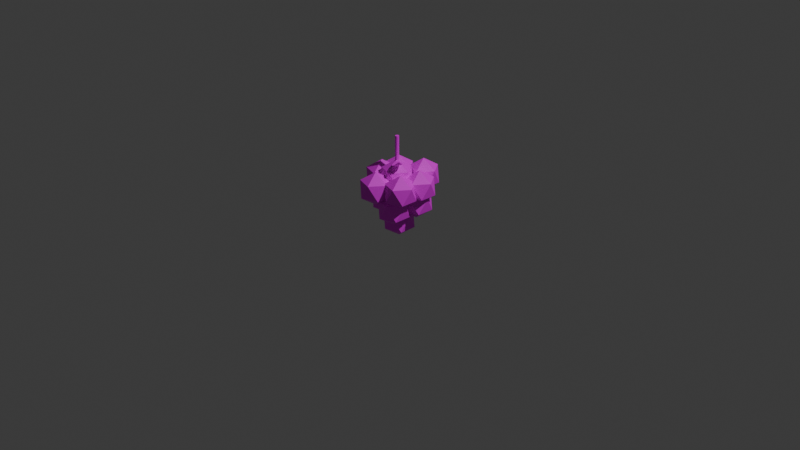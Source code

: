 # Source: Grapes.blend  (saved by Blender 5.0.119; exported with 4.5.12 LTS)
import bpy
from mathutils import Matrix  # noqa: F401  (used for matrix-valued properties, if any)

bpy.ops.wm.read_factory_settings(use_empty=True)
scene = bpy.context.scene
scene.name = 'Scene'

# ---- collections
col_collection = bpy.data.collections.new('Collection'); scene.collection.children.link(col_collection)

# ---- images (referenced by path relative to the original .blend; pixels are not part of the script)
import os
ASSET_DIR = os.environ.get("B2B_ASSET_DIR", "")  # directory of the original .blend (textures are referenced by path, not embedded)
HERE = os.path.dirname(os.path.abspath(__file__))  # packed textures are extracted next to this script under _unpacked/

def load_image(name, relpath, width, height, colorspace="sRGB"):
    """Load a texture the original file referenced (path relative to the .blend, or extracted next to this script)."""
    p = next((c for c in (os.path.join(HERE, relpath), os.path.join(ASSET_DIR, relpath)) if relpath and os.path.exists(c)), "")
    if p:
        img = bpy.data.images.load(p, check_existing=True)
        img.name = name
    else:  # same state as the original file: an image datablock whose file is absent (Cycles renders it pink)
        img = bpy.data.images.new(name, width, height)
        img.source = "FILE"
        img.filepath = "//" + (relpath or name)
    img.colorspace_settings.name = colorspace
    return img
img_stem_color = load_image('Stem_Color', '', 1024, 1024, 'sRGB')
img_fruit_color = load_image('Fruit_Color', '', 1024, 1024, 'sRGB')

# ---- materials (node trees are filled in below, after node groups)
mat_material_002 = bpy.data.materials.new('Material.002')
mat_material_003 = bpy.data.materials.new('Material.003')
mat_material_001 = bpy.data.materials.new('Material.001')

# ---- material node trees
mat_material_002.use_nodes = True; mat_material_002.node_tree.nodes.clear()
_N = mat_material_002.node_tree.nodes; _L = mat_material_002.node_tree.links
n0 = _N.new('ShaderNodeBsdfPrincipled'); n0.name = 'Principled BSDF'; n0.location = (-200, 100)
n1 = _N.new('ShaderNodeOutputMaterial'); n1.name = 'Material Output'; n1.location = (200, 100)
n2 = _N.new('ShaderNodeTexImage'); n2.name = 'Image Texture'; n2.location = (-616, 96)
n2.image = img_stem_color
_L.new(n0.outputs[0], n1.inputs[0])
_L.new(n2.outputs[0], n0.inputs[0])
n1.is_active_output = True
mat_material_003.use_nodes = True; mat_material_003.node_tree.nodes.clear()
_N = mat_material_003.node_tree.nodes; _L = mat_material_003.node_tree.links
n0 = _N.new('ShaderNodeBsdfPrincipled'); n0.name = 'Principled BSDF'; n0.location = (-200, 100)
n1 = _N.new('ShaderNodeOutputMaterial'); n1.name = 'Material Output'; n1.location = (200, 100)
n2 = _N.new('ShaderNodeTexImage'); n2.name = 'Image Texture'; n2.location = (-579, 94)
n2.image = img_fruit_color
_L.new(n0.outputs[0], n1.inputs[0])
_L.new(n2.outputs[0], n0.inputs[0])
n1.is_active_output = True
mat_material_001.use_nodes = True; mat_material_001.node_tree.nodes.clear()
_N = mat_material_001.node_tree.nodes; _L = mat_material_001.node_tree.links
n0 = _N.new('ShaderNodeBsdfPrincipled'); n0.name = 'Principled BSDF'; n0.location = (-200, 100)
n0.inputs[2].default_value = 0.6
n1 = _N.new('ShaderNodeOutputMaterial'); n1.name = 'Material Output'; n1.location = (200, 100)
n2 = _N.new('ShaderNodeTexImage'); n2.name = 'Image Texture'; n2.location = (-609, 112)
n2.image = img_fruit_color
_L.new(n0.outputs[0], n1.inputs[0])
_L.new(n2.outputs[0], n0.inputs[0])
n1.is_active_output = True

# ---- world
world_world = bpy.data.worlds.new('World'); scene.world = world_world
world_world.use_nodes = True; world_world.node_tree.nodes.clear()
_N = world_world.node_tree.nodes; _L = world_world.node_tree.links
n0 = _N.new('ShaderNodeOutputWorld'); n0.name = 'World Output'; n0.location = (200, 100)
n1 = _N.new('ShaderNodeBackground'); n1.name = 'Background'; n1.location = (-200, 100)
n1.inputs[0].default_value = (0.05088, 0.05088, 0.05088, 1.0)
_L.new(n1.outputs[0], n0.inputs[0])
n0.is_active_output = True
world_world.color = (0.05088, 0.05088, 0.05088)
world_world.sun_shadow_jitter_overblur = 0.0

# ---- cameras
cam_camera = bpy.data.cameras.new('Camera')
cam_camera.clip_end = 100.0
cam_camera.ortho_scale = 7.314

# ---- lights
light_light = bpy.data.lights.new('Light', 'POINT')
light_light.energy = 1000.0
light_light.shadow_soft_size = 0.1

# ---- meshes
me_cylinder = bpy.data.meshes.new('Cylinder')
me_cylinder.from_pydata([(0.0, 1.0, -1.0), (0.0, 1.0, 1.0), (0.1951, 0.9808, -1.0), (0.1951, 0.9808, 1.0), (0.4578, 0.8939, -1.0), (0.3827, 0.9239, 1.0), (0.5556, 0.8315, 1.0), (0.7071, 0.7071, -1.0), (0.7071, 0.7071, 1.0), (0.8773, 0.4889, -1.0), (0.8315, 0.5556, 1.0), (0.9239, 0.3827, 1.0), (0.9808, 0.1951, -1.0), (0.9808, 0.1951, 1.0), (1.001, -0.0809, -1.0), (1.0, 0.0, 1.0), (0.9808, -0.1951, 1.0), (0.8939, -0.4578, -1.0), (0.9239, -0.3827, 1.0), (0.8315, -0.5556, 1.0), (0.7071, -0.7071, -1.0), (0.7071, -0.7071, 1.0), (0.4889, -0.8773, -1.0), (0.5556, -0.8315, 1.0), (0.3827, -0.9239, 1.0), (0.1951, -0.9808, -1.0), (0.1951, -0.9808, 1.0), (0.0, -1.0, -1.0), (0.0, -1.0, 1.0), (-0.1951, -0.9808, -1.0), (-0.1951, -0.9808, 1.0), (-0.4578, -0.8939, -1.0), (-0.3827, -0.9239, 1.0), (-0.5556, -0.8315, 1.0), (-0.7071, -0.7071, -1.0), (-0.7071, -0.7071, 1.0), (-0.8773, -0.4889, -1.0), (-0.8315, -0.5556, 1.0), (-0.9239, -0.3827, 1.0), (-0.9808, -0.1951, -1.0), (-0.9808, -0.1951, 1.0), (-1.0, 0.0, -1.0), (-1.0, 0.0, 1.0), (-0.9808, 0.1951, -1.0), (-0.9808, 0.1951, 1.0), (-0.8939, 0.4578, -1.0), (-0.9239, 0.3827, 1.0), (-0.8315, 0.5556, 1.0), (-0.7071, 0.7071, -1.0), (-0.7071, 0.7071, 1.0), (-0.4889, 0.8773, -1.0), (-0.5556, 0.8315, 1.0), (-0.3827, 0.9239, 1.0), (-0.1951, 0.9808, -1.0), (-0.1951, 0.9808, 1.0)], [], [(2, 0, 1, 3), (4, 2, 3, 5), (7, 4, 6, 8), (5, 6, 4), (9, 7, 8, 10), (12, 9, 11, 13), (10, 11, 9), (14, 12, 13, 15), (17, 14, 16, 18), (15, 16, 14), (20, 17, 19, 21), (18, 19, 17), (22, 20, 21, 23), (25, 22, 24, 26), (23, 24, 22), (27, 25, 26, 28), (29, 27, 28, 30), (31, 29, 30, 32), (34, 31, 33, 35), (32, 33, 31), (36, 34, 35, 37), (39, 36, 38, 40), (37, 38, 36), (41, 39, 40, 42), (43, 41, 42, 44), (45, 43, 44, 46), (48, 45, 47, 49), (46, 47, 45), (50, 48, 49, 51), (51, 52, 50), (18, 16, 15, 13, 11, 10, 8, 6, 5, 3, 1, 54, 52, 51, 49, 47, 46, 44, 42, 40, 38, 37, 35, 33, 32, 30, 28, 26, 24, 23, 21, 19), (53, 50, 52, 54), (0, 53, 54, 1), (25, 27, 29, 31, 34, 36, 39, 41, 43, 45, 48, 50, 53, 0, 2, 4, 7, 9, 12, 14, 17, 20, 22)])
_uv = me_cylinder.uv_layers.new(name='UVMap')
_uv.uv.foreach_set('vector', [0.9688, 0.5, 1.0, 0.5, 1.0, 1.0, 0.9688, 1.0, 0.9247, 0.5, 0.9688, 0.5, 0.9688, 1.0, 0.9375, 1.0, 0.875, 0.5, 0.9247, 0.5, 0.9062, 1.0, 0.875, 1.0, 0.9375, 1.0, 0.9062, 1.0, 0.9247, 0.5, 0.8309, 0.5, 0.875, 0.5, 0.875, 1.0, 0.8438, 1.0, 0.7812, 0.5, 0.8309, 0.5, 0.8125, 1.0, 0.7812, 1.0, 0.8438, 1.0, 0.8125, 1.0, 0.8309, 0.5, 0.7372, 0.5, 0.7812, 0.5, 0.7812, 1.0, 0.75, 1.0, 0.6747, 0.5, 0.7372, 0.5, 0.7188, 1.0, 0.6875, 1.0, 0.75, 1.0, 0.7188, 1.0, 0.7372, 0.5, 0.625, 0.5, 0.6747, 0.5, 0.6562, 1.0, 0.625, 1.0, 0.6875, 1.0, 0.6562, 1.0, 0.6747, 0.5, 0.5809, 0.5, 0.625, 0.5, 0.625, 1.0, 0.5938, 1.0, 0.5312, 0.5, 0.5809, 0.5, 0.5625, 1.0, 0.5312, 1.0, 0.5938, 1.0, 0.5625, 1.0, 0.5809, 0.5, 0.5, 0.5, 0.5312, 0.5, 0.5312, 1.0, 0.5, 1.0, 0.4688, 0.5, 0.5, 0.5, 0.5, 1.0, 0.4688, 1.0, 0.4247, 0.5, 0.4688, 0.5, 0.4688, 1.0, 0.4375, 1.0, 0.375, 0.5, 0.4247, 0.5, 0.4062, 1.0, 0.375, 1.0, 0.4375, 1.0, 0.4062, 1.0, 0.4247, 0.5, 0.3309, 0.5, 0.375, 0.5, 0.375, 1.0, 0.3438, 1.0, 0.2812, 0.5, 0.3309, 0.5, 0.3125, 1.0, 0.2812, 1.0, 0.3438, 1.0, 0.3125, 1.0, 0.3309, 0.5, 0.25, 0.5, 0.2812, 0.5, 0.2812, 1.0, 0.25, 1.0, 0.2188, 0.5, 0.25, 0.5, 0.25, 1.0, 0.2188, 1.0, 0.1747, 0.5, 0.2188, 0.5, 0.2188, 1.0, 0.1875, 1.0, 0.125, 0.5, 0.1747, 0.5, 0.1562, 1.0, 0.125, 1.0, 0.1875, 1.0, 0.1562, 1.0, 0.1747, 0.5, 0.08093, 0.5, 0.125, 0.5, 0.125, 1.0, 0.09375, 1.0, 0.09375, 1.0, 0.0625, 1.0, 0.08093, 0.5, 0.4717, 0.1582, 0.4854, 0.2032, 0.49, 0.25, 0.4854, 0.2968, 0.4717, 0.3418, 0.4496, 0.3833, 0.4197, 0.4197, 0.3833, 0.4496, 0.3418, 0.4717, 0.2968, 0.4854, 0.25, 0.49, 0.2032, 0.4854, 0.1582, 0.4717, 0.1167, 0.4496, 0.08029, 0.4197, 0.05045, 0.3833, 0.02827, 0.3418, 0.01461, 0.2968, 0.01, 0.25, 0.01461, 0.2032, 0.02827, 0.1582, 0.05045, 0.1167, 0.08029, 0.08029, 0.1167, 0.05045, 0.1582, 0.02827, 0.2032, 0.01461, 0.25, 0.01, 0.2968, 0.01461, 0.3418, 0.02827, 0.3833, 0.05045, 0.4197, 0.08029, 0.4496, 0.1167, 0.03125, 0.5, 0.08093, 0.5, 0.0625, 1.0, 0.03125, 1.0, 0.0, 0.5, 0.03125, 0.5, 0.03125, 1.0, 0.0, 1.0, 0.7968, 0.01461, 0.75, 0.01, 0.7032, 0.01461, 0.6411, 0.03737, 0.5803, 0.08029, 0.5414, 0.1337, 0.5146, 0.2032, 0.51, 0.25, 0.5146, 0.2968, 0.5374, 0.3589, 0.5803, 0.4197, 0.6337, 0.4586, 0.7032, 0.4854, 0.75, 0.49, 0.7968, 0.4854, 0.8589, 0.4626, 0.9197, 0.4197, 0.9586, 0.3663, 0.9854, 0.2968, 0.9881, 0.2308, 0.9626, 0.1411, 0.9197, 0.08029, 0.8663, 0.04135])
me_cylinder.materials.append(mat_material_002)
me_cylinder.update()
me_plane = bpy.data.meshes.new('Plane')
me_plane.from_pydata([(-0.2469, -0.2916, -0.02645), (0.672, -0.373, 0.6502), (-1.0, 1.0, 0.0), (0.4062, 0.4402, 0.1128), (-0.7366, 0.08113, -0.1941), (0.1537, -0.4048, 0.2214), (0.6519, 0.09007, 0.2755), (-0.184, 0.7766, -0.04954), (-0.07314, 0.1001, -0.1156), (-0.936, 0.9413, -3.28), (0.2871, 0.05271, -2.346), (-1.403, -0.4965, -2.346), (-2.448, 0.9413, -2.346), (-1.403, 2.379, -2.346), (0.2871, 1.83, -2.346), (-0.4688, -0.4965, -0.8342), (-2.159, 0.05271, -0.8342), (-2.159, 1.83, -0.8342), (-0.4688, 2.379, -0.8342), (0.5759, 0.9413, -0.8342), (-0.936, 0.9413, 0.1002), (-0.8304, 1.124, -7.865), (0.3927, 0.2358, -6.931), (-1.298, -0.3134, -6.931), (-2.342, 1.124, -6.931), (-1.298, 2.562, -6.931), (0.3927, 2.013, -6.931), (-0.3632, -0.3134, -5.419), (-2.053, 0.2358, -5.419), (-2.053, 2.013, -5.419), (-0.3632, 2.562, -5.419), (0.6814, 1.124, -5.419), (-0.8304, 1.124, -4.485), (-2.167, 0.8517, -5.936), (-0.9436, -0.0369, -5.002), (-2.634, -0.5861, -5.002), (-3.679, 0.8517, -5.002), (-2.634, 2.29, -5.002), (-0.9436, 1.74, -5.002), (-1.7, -0.5861, -3.49), (-3.39, -0.0369, -3.49), (-3.39, 1.74, -3.49), (-1.7, 2.29, -3.49), (-0.6549, 0.8517, -3.49), (-2.167, 0.8517, -2.555), (-1.353, 2.867, -6.069), (-0.1298, 1.979, -5.135), (-1.82, 1.43, -5.135), (-2.865, 2.867, -5.135), (-1.82, 4.305, -5.135), (-0.1298, 3.756, -5.135), (-0.8857, 1.43, -3.623), (-2.576, 1.979, -3.623), (-2.576, 3.756, -3.623), (-0.8857, 4.305, -3.623), (0.1589, 2.867, -3.623), (-1.353, 2.867, -2.689), (0.6426, 2.002, -5.784), (1.866, 1.113, -4.849), (0.1755, 0.5641, -4.849), (-0.8692, 2.002, -4.849), (0.1755, 3.44, -4.849), (1.866, 2.89, -4.849), (1.11, 0.5641, -3.337), (-0.5804, 1.113, -3.337), (-0.5804, 2.89, -3.337), (1.11, 3.44, -3.337), (2.154, 2.002, -3.337), (0.6426, 2.002, -2.403), (-0.04026, -0.297, -6.044), (1.183, -1.186, -5.11), (-0.5074, -1.735, -5.11), (-1.552, -0.297, -5.11), (-0.5074, 1.141, -5.11), (1.183, 0.5916, -5.11), (0.4269, -1.735, -3.598), (-1.263, -1.186, -3.598), (-1.263, 0.5916, -3.598), (0.4269, 1.141, -3.598), (1.472, -0.297, -3.598), (-0.04026, -0.297, -2.664), (-1.445, -1.294, -4.098), (-0.2222, -2.182, -3.164), (-1.912, -2.732, -3.164), (-2.957, -1.294, -3.164), (-1.912, 0.1441, -3.164), (-0.2222, -0.4051, -3.164), (-0.9781, -2.732, -1.652), (-2.668, -2.182, -1.652), (-2.668, -0.4051, -1.652), (-0.9781, 0.1441, -1.652), (0.06656, -1.294, -1.652), (-1.445, -1.294, -0.7174), (0.9537, -0.3976, -3.998), (2.177, -1.286, -3.064), (0.4865, -1.835, -3.064), (-0.5582, -0.3976, -3.064), (0.4865, 1.04, -3.064), (2.177, 0.491, -3.064), (1.421, -1.835, -1.552), (-0.2694, -1.286, -1.552), (-0.2694, 0.491, -1.552), (1.421, 1.04, -1.552), (2.465, -0.3976, -1.552), (0.9537, -0.3976, -0.6174), (-0.117, 3.651, -3.699), (1.106, 2.763, -2.765), (-0.5842, 2.214, -2.765), (-1.629, 3.651, -2.765), (-0.5842, 5.089, -2.765), (1.106, 4.54, -2.765), (0.3502, 2.214, -1.253), (-1.34, 2.763, -1.253), (-1.34, 4.54, -1.253), (0.3502, 5.089, -1.253), (1.395, 3.651, -1.253), (-0.117, 3.651, -0.3187), (1.292, 1.742, -3.971), (2.515, 0.8532, -3.037), (0.8248, 0.304, -3.037), (-0.2199, 1.742, -3.037), (0.8248, 3.18, -3.037), (2.515, 2.63, -3.037), (1.759, 0.304, -1.525), (0.06887, 0.8532, -1.525), (0.06887, 2.63, -1.525), (1.759, 3.18, -1.525), (2.804, 1.742, -1.525), (1.292, 1.742, -0.5904), (-2.658, 2.792, -3.897), (-1.435, 1.904, -2.963), (-3.126, 1.354, -2.963), (-4.17, 2.792, -2.963), (-3.126, 4.23, -2.963), (-1.435, 3.681, -2.963), (-2.191, 1.354, -1.451), (-3.881, 1.904, -1.451), (-3.881, 3.681, -1.451), (-2.191, 4.23, -1.451), (-1.147, 2.792, -1.451), (-2.658, 2.792, -0.5168), (-2.999, 0.898, -3.915), (-1.776, 0.009358, -2.98), (-3.467, -0.5399, -2.98), (-4.511, 0.898, -2.98), (-3.467, 2.336, -2.98), (-1.776, 1.787, -2.98), (-2.532, -0.5399, -1.469), (-4.223, 0.009358, -1.469), (-4.223, 1.787, -1.469), (-2.532, 2.336, -1.469), (-1.488, 0.898, -1.469), (-2.999, 0.898, -0.5341)], [], [(8, 6, 3, 7), (4, 8, 7, 2), (0, 5, 8, 4), (5, 1, 6, 8), (9, 10, 11), (10, 9, 14), (9, 11, 12), (9, 12, 13), (9, 13, 14), (10, 14, 19), (11, 10, 15), (12, 11, 16), (13, 12, 17), (14, 13, 18), (10, 19, 15), (11, 15, 16), (12, 16, 17), (13, 17, 18), (14, 18, 19), (15, 19, 20), (16, 15, 20), (17, 16, 20), (18, 17, 20), (19, 18, 20), (21, 22, 23), (22, 21, 26), (21, 23, 24), (21, 24, 25), (21, 25, 26), (22, 26, 31), (23, 22, 27), (24, 23, 28), (25, 24, 29), (26, 25, 30), (22, 31, 27), (23, 27, 28), (24, 28, 29), (25, 29, 30), (26, 30, 31), (27, 31, 32), (28, 27, 32), (29, 28, 32), (30, 29, 32), (31, 30, 32), (33, 34, 35), (34, 33, 38), (33, 35, 36), (33, 36, 37), (33, 37, 38), (34, 38, 43), (35, 34, 39), (36, 35, 40), (37, 36, 41), (38, 37, 42), (34, 43, 39), (35, 39, 40), (36, 40, 41), (37, 41, 42), (38, 42, 43), (39, 43, 44), (40, 39, 44), (41, 40, 44), (42, 41, 44), (43, 42, 44), (45, 46, 47), (46, 45, 50), (45, 47, 48), (45, 48, 49), (45, 49, 50), (46, 50, 55), (47, 46, 51), (48, 47, 52), (49, 48, 53), (50, 49, 54), (46, 55, 51), (47, 51, 52), (48, 52, 53), (49, 53, 54), (50, 54, 55), (51, 55, 56), (52, 51, 56), (53, 52, 56), (54, 53, 56), (55, 54, 56), (57, 58, 59), (58, 57, 62), (57, 59, 60), (57, 60, 61), (57, 61, 62), (58, 62, 67), (59, 58, 63), (60, 59, 64), (61, 60, 65), (62, 61, 66), (58, 67, 63), (59, 63, 64), (60, 64, 65), (61, 65, 66), (62, 66, 67), (63, 67, 68), (64, 63, 68), (65, 64, 68), (66, 65, 68), (67, 66, 68), (69, 70, 71), (70, 69, 74), (69, 71, 72), (69, 72, 73), (69, 73, 74), (70, 74, 79), (71, 70, 75), (72, 71, 76), (73, 72, 77), (74, 73, 78), (70, 79, 75), (71, 75, 76), (72, 76, 77), (73, 77, 78), (74, 78, 79), (75, 79, 80), (76, 75, 80), (77, 76, 80), (78, 77, 80), (79, 78, 80), (81, 82, 83), (82, 81, 86), (81, 83, 84), (81, 84, 85), (81, 85, 86), (82, 86, 91), (83, 82, 87), (84, 83, 88), (85, 84, 89), (86, 85, 90), (82, 91, 87), (83, 87, 88), (84, 88, 89), (85, 89, 90), (86, 90, 91), (87, 91, 92), (88, 87, 92), (89, 88, 92), (90, 89, 92), (91, 90, 92), (93, 94, 95), (94, 93, 98), (93, 95, 96), (93, 96, 97), (93, 97, 98), (94, 98, 103), (95, 94, 99), (96, 95, 100), (97, 96, 101), (98, 97, 102), (94, 103, 99), (95, 99, 100), (96, 100, 101), (97, 101, 102), (98, 102, 103), (99, 103, 104), (100, 99, 104), (101, 100, 104), (102, 101, 104), (103, 102, 104), (105, 106, 107), (106, 105, 110), (105, 107, 108), (105, 108, 109), (105, 109, 110), (106, 110, 115), (107, 106, 111), (108, 107, 112), (109, 108, 113), (110, 109, 114), (106, 115, 111), (107, 111, 112), (108, 112, 113), (109, 113, 114), (110, 114, 115), (111, 115, 116), (112, 111, 116), (113, 112, 116), (114, 113, 116), (115, 114, 116), (117, 118, 119), (118, 117, 122), (117, 119, 120), (117, 120, 121), (117, 121, 122), (118, 122, 127), (119, 118, 123), (120, 119, 124), (121, 120, 125), (122, 121, 126), (118, 127, 123), (119, 123, 124), (120, 124, 125), (121, 125, 126), (122, 126, 127), (123, 127, 128), (124, 123, 128), (125, 124, 128), (126, 125, 128), (127, 126, 128), (129, 130, 131), (130, 129, 134), (129, 131, 132), (129, 132, 133), (129, 133, 134), (130, 134, 139), (131, 130, 135), (132, 131, 136), (133, 132, 137), (134, 133, 138), (130, 139, 135), (131, 135, 136), (132, 136, 137), (133, 137, 138), (134, 138, 139), (135, 139, 140), (136, 135, 140), (137, 136, 140), (138, 137, 140), (139, 138, 140), (141, 142, 143), (142, 141, 146), (141, 143, 144), (141, 144, 145), (141, 145, 146), (142, 146, 151), (143, 142, 147), (144, 143, 148), (145, 144, 149), (146, 145, 150), (142, 151, 147), (143, 147, 148), (144, 148, 149), (145, 149, 150), (146, 150, 151), (147, 151, 152), (148, 147, 152), (149, 148, 152), (150, 149, 152), (151, 150, 152)])
me_plane.polygons.foreach_set('material_index', [0, 0, 0, 0, 1, 1, 1, 1, 1, 1, 1, 1, 1, 1, 1, 1, 1, 1, 1, 1, 1, 1, 1, 1, 1, 1, 1, 1, 1, 1, 1, 1, 1, 1, 1, 1, 1, 1, 1, 1, 1, 1, 1, 1, 1, 1, 1, 1, 1, 1, 1, 1, 1, 1, 1, 1, 1, 1, 1, 1, 1, 1, 1, 1, 1, 1, 1, 1, 1, 1, 1, 1, 1, 1, 1, 1, 1, 1, 1, 1, 1, 1, 1, 1, 1, 1, 1, 1, 1, 1, 1, 1, 1, 1, 1, 1, 1, 1, 1, 1, 1, 1, 1, 1, 1, 1, 1, 1, 1, 1, 1, 1, 1, 1, 1, 1, 1, 1, 1, 1, 1, 1, 1, 1, 1, 1, 1, 1, 1, 1, 1, 1, 1, 1, 1, 1, 1, 1, 1, 1, 1, 1, 1, 1, 1, 1, 1, 1, 1, 1, 1, 1, 1, 1, 1, 1, 1, 1, 1, 1, 1, 1, 1, 1, 1, 1, 1, 1, 1, 1, 1, 1, 1, 1, 1, 1, 1, 1, 1, 1, 1, 1, 1, 1, 1, 1, 1, 1, 1, 1, 1, 1, 1, 1, 1, 1, 1, 1, 1, 1, 1, 1, 1, 1, 1, 1, 1, 1, 1, 1, 1, 1, 1, 1, 1, 1, 1, 1, 1, 1, 1, 1, 1, 1, 1, 1, 1, 1, 1, 1, 1, 1, 1, 1, 1, 1, 1, 1, 1, 1, 1, 1, 1, 1])
_uv = me_plane.uv_layers.new(name='UVMap')
_uv.uv.foreach_set('vector', [0.5, 0.5, 1.0, 0.5, 1.0, 1.0, 0.5, 1.0, 0.0, 0.5, 0.5, 0.5, 0.5, 1.0, 0.0, 1.0, 0.0, 0.0, 0.5, 0.0, 0.5, 0.5, 0.0, 0.5, 0.5, 0.0, 1.0, 0.0, 1.0, 0.5, 0.5, 0.5, 0.1818, 0.0, 0.2727, 0.1575, 0.09091, 0.1575, 0.2727, 0.1575, 0.3636, 0.0, 0.4545, 0.1575, 0.9091, 0.0, 1.0, 0.1575, 0.8182, 0.1575, 0.7273, 0.0, 0.8182, 0.1575, 0.6364, 0.1575, 0.5455, 0.0, 0.6364, 0.1575, 0.4545, 0.1575, 0.2727, 0.1575, 0.4545, 0.1575, 0.3636, 0.3149, 0.09091, 0.1575, 0.2727, 0.1575, 0.1818, 0.3149, 0.8182, 0.1575, 1.0, 0.1575, 0.9091, 0.3149, 0.6364, 0.1575, 0.8182, 0.1575, 0.7273, 0.3149, 0.4545, 0.1575, 0.6364, 0.1575, 0.5455, 0.3149, 0.2727, 0.1575, 0.3636, 0.3149, 0.1818, 0.3149, 0.09091, 0.1575, 0.1818, 0.3149, 0.0, 0.3149, 0.8182, 0.1575, 0.9091, 0.3149, 0.7273, 0.3149, 0.6364, 0.1575, 0.7273, 0.3149, 0.5455, 0.3149, 0.4545, 0.1575, 0.5455, 0.3149, 0.3636, 0.3149, 0.1818, 0.3149, 0.3636, 0.3149, 0.2727, 0.4724, 0.0, 0.3149, 0.1818, 0.3149, 0.09091, 0.4724, 0.7273, 0.3149, 0.9091, 0.3149, 0.8182, 0.4724, 0.5455, 0.3149, 0.7273, 0.3149, 0.6364, 0.4724, 0.3636, 0.3149, 0.5455, 0.3149, 0.4545, 0.4724, 0.1818, 0.0, 0.2727, 0.1575, 0.09091, 0.1575, 0.2727, 0.1575, 0.3636, 0.0, 0.4545, 0.1575, 0.9091, 0.0, 1.0, 0.1575, 0.8182, 0.1575, 0.7273, 0.0, 0.8182, 0.1575, 0.6364, 0.1575, 0.5455, 0.0, 0.6364, 0.1575, 0.4545, 0.1575, 0.2727, 0.1575, 0.4545, 0.1575, 0.3636, 0.3149, 0.09091, 0.1575, 0.2727, 0.1575, 0.1818, 0.3149, 0.8182, 0.1575, 1.0, 0.1575, 0.9091, 0.3149, 0.6364, 0.1575, 0.8182, 0.1575, 0.7273, 0.3149, 0.4545, 0.1575, 0.6364, 0.1575, 0.5455, 0.3149, 0.2727, 0.1575, 0.3636, 0.3149, 0.1818, 0.3149, 0.09091, 0.1575, 0.1818, 0.3149, 0.0, 0.3149, 0.8182, 0.1575, 0.9091, 0.3149, 0.7273, 0.3149, 0.6364, 0.1575, 0.7273, 0.3149, 0.5455, 0.3149, 0.4545, 0.1575, 0.5455, 0.3149, 0.3636, 0.3149, 0.1818, 0.3149, 0.3636, 0.3149, 0.2727, 0.4724, 0.0, 0.3149, 0.1818, 0.3149, 0.09091, 0.4724, 0.7273, 0.3149, 0.9091, 0.3149, 0.8182, 0.4724, 0.5455, 0.3149, 0.7273, 0.3149, 0.6364, 0.4724, 0.3636, 0.3149, 0.5455, 0.3149, 0.4545, 0.4724, 0.1818, 0.0, 0.2727, 0.1575, 0.09091, 0.1575, 0.2727, 0.1575, 0.3636, 0.0, 0.4545, 0.1575, 0.9091, 0.0, 1.0, 0.1575, 0.8182, 0.1575, 0.7273, 0.0, 0.8182, 0.1575, 0.6364, 0.1575, 0.5455, 0.0, 0.6364, 0.1575, 0.4545, 0.1575, 0.2727, 0.1575, 0.4545, 0.1575, 0.3636, 0.3149, 0.09091, 0.1575, 0.2727, 0.1575, 0.1818, 0.3149, 0.8182, 0.1575, 1.0, 0.1575, 0.9091, 0.3149, 0.6364, 0.1575, 0.8182, 0.1575, 0.7273, 0.3149, 0.4545, 0.1575, 0.6364, 0.1575, 0.5455, 0.3149, 0.2727, 0.1575, 0.3636, 0.3149, 0.1818, 0.3149, 0.09091, 0.1575, 0.1818, 0.3149, 0.0, 0.3149, 0.8182, 0.1575, 0.9091, 0.3149, 0.7273, 0.3149, 0.6364, 0.1575, 0.7273, 0.3149, 0.5455, 0.3149, 0.4545, 0.1575, 0.5455, 0.3149, 0.3636, 0.3149, 0.1818, 0.3149, 0.3636, 0.3149, 0.2727, 0.4724, 0.0, 0.3149, 0.1818, 0.3149, 0.09091, 0.4724, 0.7273, 0.3149, 0.9091, 0.3149, 0.8182, 0.4724, 0.5455, 0.3149, 0.7273, 0.3149, 0.6364, 0.4724, 0.3636, 0.3149, 0.5455, 0.3149, 0.4545, 0.4724, 0.1818, 0.0, 0.2727, 0.1575, 0.09091, 0.1575, 0.2727, 0.1575, 0.3636, 0.0, 0.4545, 0.1575, 0.9091, 0.0, 1.0, 0.1575, 0.8182, 0.1575, 0.7273, 0.0, 0.8182, 0.1575, 0.6364, 0.1575, 0.5455, 0.0, 0.6364, 0.1575, 0.4545, 0.1575, 0.2727, 0.1575, 0.4545, 0.1575, 0.3636, 0.3149, 0.09091, 0.1575, 0.2727, 0.1575, 0.1818, 0.3149, 0.8182, 0.1575, 1.0, 0.1575, 0.9091, 0.3149, 0.6364, 0.1575, 0.8182, 0.1575, 0.7273, 0.3149, 0.4545, 0.1575, 0.6364, 0.1575, 0.5455, 0.3149, 0.2727, 0.1575, 0.3636, 0.3149, 0.1818, 0.3149, 0.09091, 0.1575, 0.1818, 0.3149, 0.0, 0.3149, 0.8182, 0.1575, 0.9091, 0.3149, 0.7273, 0.3149, 0.6364, 0.1575, 0.7273, 0.3149, 0.5455, 0.3149, 0.4545, 0.1575, 0.5455, 0.3149, 0.3636, 0.3149, 0.1818, 0.3149, 0.3636, 0.3149, 0.2727, 0.4724, 0.0, 0.3149, 0.1818, 0.3149, 0.09091, 0.4724, 0.7273, 0.3149, 0.9091, 0.3149, 0.8182, 0.4724, 0.5455, 0.3149, 0.7273, 0.3149, 0.6364, 0.4724, 0.3636, 0.3149, 0.5455, 0.3149, 0.4545, 0.4724, 0.1818, 0.0, 0.2727, 0.1575, 0.09091, 0.1575, 0.2727, 0.1575, 0.3636, 0.0, 0.4545, 0.1575, 0.9091, 0.0, 1.0, 0.1575, 0.8182, 0.1575, 0.7273, 0.0, 0.8182, 0.1575, 0.6364, 0.1575, 0.5455, 0.0, 0.6364, 0.1575, 0.4545, 0.1575, 0.2727, 0.1575, 0.4545, 0.1575, 0.3636, 0.3149, 0.09091, 0.1575, 0.2727, 0.1575, 0.1818, 0.3149, 0.8182, 0.1575, 1.0, 0.1575, 0.9091, 0.3149, 0.6364, 0.1575, 0.8182, 0.1575, 0.7273, 0.3149, 0.4545, 0.1575, 0.6364, 0.1575, 0.5455, 0.3149, 0.2727, 0.1575, 0.3636, 0.3149, 0.1818, 0.3149, 0.09091, 0.1575, 0.1818, 0.3149, 0.0, 0.3149, 0.8182, 0.1575, 0.9091, 0.3149, 0.7273, 0.3149, 0.6364, 0.1575, 0.7273, 0.3149, 0.5455, 0.3149, 0.4545, 0.1575, 0.5455, 0.3149, 0.3636, 0.3149, 0.1818, 0.3149, 0.3636, 0.3149, 0.2727, 0.4724, 0.0, 0.3149, 0.1818, 0.3149, 0.09091, 0.4724, 0.7273, 0.3149, 0.9091, 0.3149, 0.8182, 0.4724, 0.5455, 0.3149, 0.7273, 0.3149, 0.6364, 0.4724, 0.3636, 0.3149, 0.5455, 0.3149, 0.4545, 0.4724, 0.1818, 0.0, 0.2727, 0.1575, 0.09091, 0.1575, 0.2727, 0.1575, 0.3636, 0.0, 0.4545, 0.1575, 0.9091, 0.0, 1.0, 0.1575, 0.8182, 0.1575, 0.7273, 0.0, 0.8182, 0.1575, 0.6364, 0.1575, 0.5455, 0.0, 0.6364, 0.1575, 0.4545, 0.1575, 0.2727, 0.1575, 0.4545, 0.1575, 0.3636, 0.3149, 0.09091, 0.1575, 0.2727, 0.1575, 0.1818, 0.3149, 0.8182, 0.1575, 1.0, 0.1575, 0.9091, 0.3149, 0.6364, 0.1575, 0.8182, 0.1575, 0.7273, 0.3149, 0.4545, 0.1575, 0.6364, 0.1575, 0.5455, 0.3149, 0.2727, 0.1575, 0.3636, 0.3149, 0.1818, 0.3149, 0.09091, 0.1575, 0.1818, 0.3149, 0.0, 0.3149, 0.8182, 0.1575, 0.9091, 0.3149, 0.7273, 0.3149, 0.6364, 0.1575, 0.7273, 0.3149, 0.5455, 0.3149, 0.4545, 0.1575, 0.5455, 0.3149, 0.3636, 0.3149, 0.1818, 0.3149, 0.3636, 0.3149, 0.2727, 0.4724, 0.0, 0.3149, 0.1818, 0.3149, 0.09091, 0.4724, 0.7273, 0.3149, 0.9091, 0.3149, 0.8182, 0.4724, 0.5455, 0.3149, 0.7273, 0.3149, 0.6364, 0.4724, 0.3636, 0.3149, 0.5455, 0.3149, 0.4545, 0.4724, 0.1818, 0.0, 0.2727, 0.1575, 0.09091, 0.1575, 0.2727, 0.1575, 0.3636, 0.0, 0.4545, 0.1575, 0.9091, 0.0, 1.0, 0.1575, 0.8182, 0.1575, 0.7273, 0.0, 0.8182, 0.1575, 0.6364, 0.1575, 0.5455, 0.0, 0.6364, 0.1575, 0.4545, 0.1575, 0.2727, 0.1575, 0.4545, 0.1575, 0.3636, 0.3149, 0.09091, 0.1575, 0.2727, 0.1575, 0.1818, 0.3149, 0.8182, 0.1575, 1.0, 0.1575, 0.9091, 0.3149, 0.6364, 0.1575, 0.8182, 0.1575, 0.7273, 0.3149, 0.4545, 0.1575, 0.6364, 0.1575, 0.5455, 0.3149, 0.2727, 0.1575, 0.3636, 0.3149, 0.1818, 0.3149, 0.09091, 0.1575, 0.1818, 0.3149, 0.0, 0.3149, 0.8182, 0.1575, 0.9091, 0.3149, 0.7273, 0.3149, 0.6364, 0.1575, 0.7273, 0.3149, 0.5455, 0.3149, 0.4545, 0.1575, 0.5455, 0.3149, 0.3636, 0.3149, 0.1818, 0.3149, 0.3636, 0.3149, 0.2727, 0.4724, 0.0, 0.3149, 0.1818, 0.3149, 0.09091, 0.4724, 0.7273, 0.3149, 0.9091, 0.3149, 0.8182, 0.4724, 0.5455, 0.3149, 0.7273, 0.3149, 0.6364, 0.4724, 0.3636, 0.3149, 0.5455, 0.3149, 0.4545, 0.4724, 0.1818, 0.0, 0.2727, 0.1575, 0.09091, 0.1575, 0.2727, 0.1575, 0.3636, 0.0, 0.4545, 0.1575, 0.9091, 0.0, 1.0, 0.1575, 0.8182, 0.1575, 0.7273, 0.0, 0.8182, 0.1575, 0.6364, 0.1575, 0.5455, 0.0, 0.6364, 0.1575, 0.4545, 0.1575, 0.2727, 0.1575, 0.4545, 0.1575, 0.3636, 0.3149, 0.09091, 0.1575, 0.2727, 0.1575, 0.1818, 0.3149, 0.8182, 0.1575, 1.0, 0.1575, 0.9091, 0.3149, 0.6364, 0.1575, 0.8182, 0.1575, 0.7273, 0.3149, 0.4545, 0.1575, 0.6364, 0.1575, 0.5455, 0.3149, 0.2727, 0.1575, 0.3636, 0.3149, 0.1818, 0.3149, 0.09091, 0.1575, 0.1818, 0.3149, 0.0, 0.3149, 0.8182, 0.1575, 0.9091, 0.3149, 0.7273, 0.3149, 0.6364, 0.1575, 0.7273, 0.3149, 0.5455, 0.3149, 0.4545, 0.1575, 0.5455, 0.3149, 0.3636, 0.3149, 0.1818, 0.3149, 0.3636, 0.3149, 0.2727, 0.4724, 0.0, 0.3149, 0.1818, 0.3149, 0.09091, 0.4724, 0.7273, 0.3149, 0.9091, 0.3149, 0.8182, 0.4724, 0.5455, 0.3149, 0.7273, 0.3149, 0.6364, 0.4724, 0.3636, 0.3149, 0.5455, 0.3149, 0.4545, 0.4724, 0.1818, 0.0, 0.2727, 0.1575, 0.09091, 0.1575, 0.2727, 0.1575, 0.3636, 0.0, 0.4545, 0.1575, 0.9091, 0.0, 1.0, 0.1575, 0.8182, 0.1575, 0.7273, 0.0, 0.8182, 0.1575, 0.6364, 0.1575, 0.5455, 0.0, 0.6364, 0.1575, 0.4545, 0.1575, 0.2727, 0.1575, 0.4545, 0.1575, 0.3636, 0.3149, 0.09091, 0.1575, 0.2727, 0.1575, 0.1818, 0.3149, 0.8182, 0.1575, 1.0, 0.1575, 0.9091, 0.3149, 0.6364, 0.1575, 0.8182, 0.1575, 0.7273, 0.3149, 0.4545, 0.1575, 0.6364, 0.1575, 0.5455, 0.3149, 0.2727, 0.1575, 0.3636, 0.3149, 0.1818, 0.3149, 0.09091, 0.1575, 0.1818, 0.3149, 0.0, 0.3149, 0.8182, 0.1575, 0.9091, 0.3149, 0.7273, 0.3149, 0.6364, 0.1575, 0.7273, 0.3149, 0.5455, 0.3149, 0.4545, 0.1575, 0.5455, 0.3149, 0.3636, 0.3149, 0.1818, 0.3149, 0.3636, 0.3149, 0.2727, 0.4724, 0.0, 0.3149, 0.1818, 0.3149, 0.09091, 0.4724, 0.7273, 0.3149, 0.9091, 0.3149, 0.8182, 0.4724, 0.5455, 0.3149, 0.7273, 0.3149, 0.6364, 0.4724, 0.3636, 0.3149, 0.5455, 0.3149, 0.4545, 0.4724, 0.1818, 0.0, 0.2727, 0.1575, 0.09091, 0.1575, 0.2727, 0.1575, 0.3636, 0.0, 0.4545, 0.1575, 0.9091, 0.0, 1.0, 0.1575, 0.8182, 0.1575, 0.7273, 0.0, 0.8182, 0.1575, 0.6364, 0.1575, 0.5455, 0.0, 0.6364, 0.1575, 0.4545, 0.1575, 0.2727, 0.1575, 0.4545, 0.1575, 0.3636, 0.3149, 0.09091, 0.1575, 0.2727, 0.1575, 0.1818, 0.3149, 0.8182, 0.1575, 1.0, 0.1575, 0.9091, 0.3149, 0.6364, 0.1575, 0.8182, 0.1575, 0.7273, 0.3149, 0.4545, 0.1575, 0.6364, 0.1575, 0.5455, 0.3149, 0.2727, 0.1575, 0.3636, 0.3149, 0.1818, 0.3149, 0.09091, 0.1575, 0.1818, 0.3149, 0.0, 0.3149, 0.8182, 0.1575, 0.9091, 0.3149, 0.7273, 0.3149, 0.6364, 0.1575, 0.7273, 0.3149, 0.5455, 0.3149, 0.4545, 0.1575, 0.5455, 0.3149, 0.3636, 0.3149, 0.1818, 0.3149, 0.3636, 0.3149, 0.2727, 0.4724, 0.0, 0.3149, 0.1818, 0.3149, 0.09091, 0.4724, 0.7273, 0.3149, 0.9091, 0.3149, 0.8182, 0.4724, 0.5455, 0.3149, 0.7273, 0.3149, 0.6364, 0.4724, 0.3636, 0.3149, 0.5455, 0.3149, 0.4545, 0.4724, 0.1818, 0.0, 0.2727, 0.1575, 0.09091, 0.1575, 0.2727, 0.1575, 0.3636, 0.0, 0.4545, 0.1575, 0.9091, 0.0, 1.0, 0.1575, 0.8182, 0.1575, 0.7273, 0.0, 0.8182, 0.1575, 0.6364, 0.1575, 0.5455, 0.0, 0.6364, 0.1575, 0.4545, 0.1575, 0.2727, 0.1575, 0.4545, 0.1575, 0.3636, 0.3149, 0.09091, 0.1575, 0.2727, 0.1575, 0.1818, 0.3149, 0.8182, 0.1575, 1.0, 0.1575, 0.9091, 0.3149, 0.6364, 0.1575, 0.8182, 0.1575, 0.7273, 0.3149, 0.4545, 0.1575, 0.6364, 0.1575, 0.5455, 0.3149, 0.2727, 0.1575, 0.3636, 0.3149, 0.1818, 0.3149, 0.09091, 0.1575, 0.1818, 0.3149, 0.0, 0.3149, 0.8182, 0.1575, 0.9091, 0.3149, 0.7273, 0.3149, 0.6364, 0.1575, 0.7273, 0.3149, 0.5455, 0.3149, 0.4545, 0.1575, 0.5455, 0.3149, 0.3636, 0.3149, 0.1818, 0.3149, 0.3636, 0.3149, 0.2727, 0.4724, 0.0, 0.3149, 0.1818, 0.3149, 0.09091, 0.4724, 0.7273, 0.3149, 0.9091, 0.3149, 0.8182, 0.4724, 0.5455, 0.3149, 0.7273, 0.3149, 0.6364, 0.4724, 0.3636, 0.3149, 0.5455, 0.3149, 0.4545, 0.4724, 0.1818, 0.0, 0.2727, 0.1575, 0.09091, 0.1575, 0.2727, 0.1575, 0.3636, 0.0, 0.4545, 0.1575, 0.9091, 0.0, 1.0, 0.1575, 0.8182, 0.1575, 0.7273, 0.0, 0.8182, 0.1575, 0.6364, 0.1575, 0.5455, 0.0, 0.6364, 0.1575, 0.4545, 0.1575, 0.2727, 0.1575, 0.4545, 0.1575, 0.3636, 0.3149, 0.09091, 0.1575, 0.2727, 0.1575, 0.1818, 0.3149, 0.8182, 0.1575, 1.0, 0.1575, 0.9091, 0.3149, 0.6364, 0.1575, 0.8182, 0.1575, 0.7273, 0.3149, 0.4545, 0.1575, 0.6364, 0.1575, 0.5455, 0.3149, 0.2727, 0.1575, 0.3636, 0.3149, 0.1818, 0.3149, 0.09091, 0.1575, 0.1818, 0.3149, 0.0, 0.3149, 0.8182, 0.1575, 0.9091, 0.3149, 0.7273, 0.3149, 0.6364, 0.1575, 0.7273, 0.3149, 0.5455, 0.3149, 0.4545, 0.1575, 0.5455, 0.3149, 0.3636, 0.3149, 0.1818, 0.3149, 0.3636, 0.3149, 0.2727, 0.4724, 0.0, 0.3149, 0.1818, 0.3149, 0.09091, 0.4724, 0.7273, 0.3149, 0.9091, 0.3149, 0.8182, 0.4724, 0.5455, 0.3149, 0.7273, 0.3149, 0.6364, 0.4724, 0.3636, 0.3149, 0.5455, 0.3149, 0.4545, 0.4724])
me_plane.materials.append(mat_material_003)
me_plane.materials.append(mat_material_001)
me_plane.update()

# ---- objects
ob_light = bpy.data.objects.new('Light', light_light)
ob_camera = bpy.data.objects.new('Camera', cam_camera)
ob_cylinder = bpy.data.objects.new('Cylinder', me_cylinder)
ob_plane = bpy.data.objects.new('Plane', me_plane)

# ---- transforms, parenting, visibility, modifiers, constraints
ob_light.location = (4.076, 1.005, 5.904)
ob_light.rotation_euler = (0.6503, 0.05522, 1.866)
ob_light.lock_rotations_4d = False
ob_light.empty_display_type = 'ARROWS'
ob_light.color = (0.0, 0.0, 0.0, 0.0)
ob_light.lineart.crease_threshold = 0.0
ob_camera.location = (7.359, -6.926, 4.958)
ob_camera.rotation_euler = (1.109, 0.0, 0.8149)
ob_camera.lock_rotations_4d = False
ob_camera.empty_display_type = 'ARROWS'
ob_camera.color = (0.0, 0.0, 0.0, 0.0)
ob_camera.display_type = 'WIRE'
ob_camera.lineart.crease_threshold = 0.0
ob_cylinder.location = (-0.01499, -0.01429, 0.7011)
ob_cylinder.scale = (0.02032, 0.02032, -0.2035)
ob_plane.location = (0.08726, -0.1182, 0.6489)
ob_plane.scale = (0.1051, 0.1051, 0.1051)

# ---- collection membership
col_collection.objects.link(ob_light)
col_collection.objects.link(ob_camera)
col_collection.objects.link(ob_cylinder)
col_collection.objects.link(ob_plane)

# ---- scene / render settings (as saved in the file)
scene.camera = ob_camera
scene.frame_start = 1; scene.frame_end = 250; scene.frame_set(1)
scene.render.engine = 'BLENDER_EEVEE_NEXT'
scene.render.bake_bias = 0.0
scene.render.bake_samples = 0
scene.cycles.sampling_pattern = 'TABULATED_SOBOL'
scene.eevee.use_volume_custom_range = False
bpy.context.view_layer.update()
